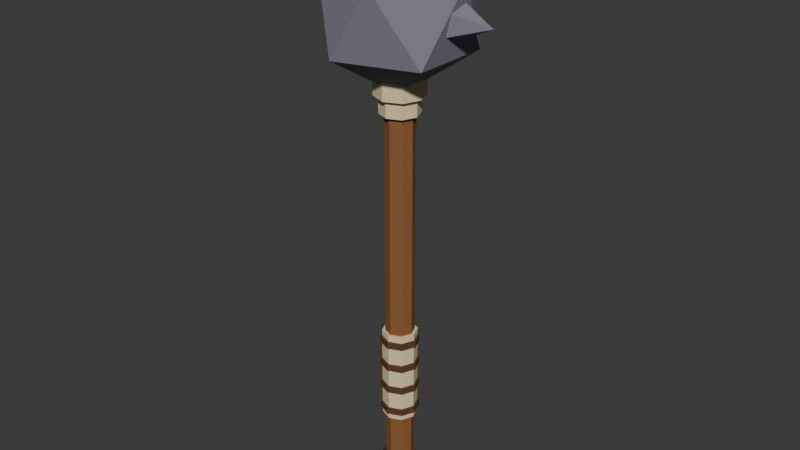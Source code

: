# Source: chuy_1.blend  (saved by Blender 5.3.31; exported with 4.5.12 LTS)
import bpy
from mathutils import Matrix  # noqa: F401  (used for matrix-valued properties, if any)

bpy.ops.wm.read_factory_settings(use_empty=True)
scene = bpy.context.scene
scene.name = 'Scene'

# ---- collections
col_col_chuy_1 = bpy.data.collections.new('COL_chuy_1'); scene.collection.children.link(col_col_chuy_1)

# ---- materials (node trees are filled in below, after node groups)
mat_mat_wood = bpy.data.materials.new('MAT_wood')
mat_mat_hemp = bpy.data.materials.new('MAT_hemp')
mat_mat_wood_d = bpy.data.materials.new('MAT_wood_d')
mat_mat_stone = bpy.data.materials.new('MAT_stone')

# ---- material node trees
mat_mat_wood.use_nodes = True; mat_mat_wood.node_tree.nodes.clear()
_N = mat_mat_wood.node_tree.nodes; _L = mat_mat_wood.node_tree.links
n0 = _N.new('ShaderNodeBsdfPrincipled'); n0.name = 'Principled BSDF'; n0.location = (-200, 100)
n0.inputs[0].default_value = (0.2542, 0.1022, 0.02956, 1.0)
n0.inputs[2].default_value = 0.85
n0.inputs[10].default_value = 0.005
n1 = _N.new('ShaderNodeOutputMaterial'); n1.name = 'Material Output'; n1.location = (200, 100)
_L.new(n0.outputs[0], n1.inputs[0])
n1.is_active_output = True
mat_mat_hemp.use_nodes = True; mat_mat_hemp.node_tree.nodes.clear()
_N = mat_mat_hemp.node_tree.nodes; _L = mat_mat_hemp.node_tree.links
n0 = _N.new('ShaderNodeBsdfPrincipled'); n0.name = 'Principled BSDF'; n0.location = (-200, 100)
n0.inputs[0].default_value = (0.7913, 0.6724, 0.3712, 1.0)
n0.inputs[2].default_value = 0.95
n0.inputs[10].default_value = 0.005
n1 = _N.new('ShaderNodeOutputMaterial'); n1.name = 'Material Output'; n1.location = (200, 100)
_L.new(n0.outputs[0], n1.inputs[0])
n1.is_active_output = True
mat_mat_wood_d.use_nodes = True; mat_mat_wood_d.node_tree.nodes.clear()
_N = mat_mat_wood_d.node_tree.nodes; _L = mat_mat_wood_d.node_tree.links
n0 = _N.new('ShaderNodeBsdfPrincipled'); n0.name = 'Principled BSDF'; n0.location = (-200, 100)
n0.inputs[0].default_value = (0.1022, 0.04231, 0.016, 1.0)
n0.inputs[2].default_value = 0.85
n0.inputs[10].default_value = 0.005
n1 = _N.new('ShaderNodeOutputMaterial'); n1.name = 'Material Output'; n1.location = (200, 100)
_L.new(n0.outputs[0], n1.inputs[0])
n1.is_active_output = True
mat_mat_stone.use_nodes = True; mat_mat_stone.node_tree.nodes.clear()
_N = mat_mat_stone.node_tree.nodes; _L = mat_mat_stone.node_tree.links
n0 = _N.new('ShaderNodeBsdfPrincipled'); n0.name = 'Principled BSDF'; n0.location = (-200, 100)
n0.inputs[0].default_value = (0.2051, 0.2051, 0.2542, 1.0)
n0.inputs[2].default_value = 0.9
n0.inputs[10].default_value = 0.005
n1 = _N.new('ShaderNodeOutputMaterial'); n1.name = 'Material Output'; n1.location = (200, 100)
_L.new(n0.outputs[0], n1.inputs[0])
n1.is_active_output = True

# ---- world
world_world = bpy.data.worlds.new('World'); scene.world = world_world
world_world.use_nodes = True; world_world.node_tree.nodes.clear()
_N = world_world.node_tree.nodes; _L = world_world.node_tree.links
n0 = _N.new('ShaderNodeOutputWorld'); n0.name = 'World Output'; n0.location = (200, 100)
n1 = _N.new('ShaderNodeBackground'); n1.name = 'Background'; n1.location = (-200, 100)
n1.inputs[0].default_value = (0.05088, 0.05088, 0.05088, 1.0)
_L.new(n1.outputs[0], n0.inputs[0])
n0.is_active_output = True
world_world.color = (0.05088, 0.05088, 0.05088)
world_world.sun_shadow_jitter_overblur = 0.0

# ---- meshes
me_sm_chuy_1_wood = bpy.data.meshes.new('SM_chuy_1_wood')
me_sm_chuy_1_wood.from_pydata([(0.0, 0.03, -0.22), (0.0, 0.03, 0.66), (0.02121, 0.02121, -0.22), (0.02121, 0.02121, 0.66), (0.03, 0.0, -0.22), (0.03, 0.0, 0.66), (0.02121, -0.02121, -0.22), (0.02121, -0.02121, 0.66), (0.0, -0.03, -0.22), (0.0, -0.03, 0.66), (-0.02121, -0.02121, -0.22), (-0.02121, -0.02121, 0.66), (-0.03, 0.0, -0.22), (-0.03, 0.0, 0.66), (-0.02121, 0.02121, -0.22), (-0.02121, 0.02121, 0.66)], [], [(0, 1, 3, 2), (2, 3, 5, 4), (4, 5, 7, 6), (6, 7, 9, 8), (8, 9, 11, 10), (10, 11, 13, 12), (3, 1, 15, 13, 11, 9, 7, 5), (12, 13, 15, 14), (14, 15, 1, 0), (0, 2, 4, 6, 8, 10, 12, 14)])
me_sm_chuy_1_wood.materials.append(mat_mat_wood)
me_sm_chuy_1_wood.update()
me_sm_chuy_1_hemp = bpy.data.meshes.new('SM_chuy_1_hemp')
me_sm_chuy_1_hemp.from_pydata([(0.0, 0.036, -0.1), (0.0, 0.036, 0.1), (0.02546, 0.02546, -0.1), (0.02546, 0.02546, 0.1), (0.036, 0.0, -0.1), (0.036, 0.0, 0.1), (0.02546, -0.02546, -0.1), (0.02546, -0.02546, 0.1), (0.0, -0.036, -0.1), (0.0, -0.036, 0.1), (-0.02546, -0.02546, -0.1), (-0.02546, -0.02546, 0.1), (-0.036, 0.0, -0.1), (-0.036, 0.0, 0.1), (-0.02546, 0.02546, -0.1), (-0.02546, 0.02546, 0.1), (0.0, 0.05, 0.6), (0.0, 0.05, 0.64), (0.03536, 0.03536, 0.6), (0.03536, 0.03536, 0.64), (0.05, 0.0, 0.6), (0.05, 0.0, 0.64), (0.03536, -0.03536, 0.6), (0.03536, -0.03536, 0.64), (0.0, -0.05, 0.6), (0.0, -0.05, 0.64), (-0.03536, -0.03536, 0.6), (-0.03536, -0.03536, 0.64), (-0.05, 0.0, 0.6), (-0.05, 0.0, 0.64), (-0.03536, 0.03536, 0.6), (-0.03536, 0.03536, 0.64), (0.0, 0.04, 0.565), (0.0, 0.04, 0.595), (0.02828, 0.02828, 0.565), (0.02828, 0.02828, 0.595), (0.04, 0.0, 0.565), (0.04, 0.0, 0.595), (0.02828, -0.02828, 0.565), (0.02828, -0.02828, 0.595), (0.0, -0.04, 0.565), (0.0, -0.04, 0.595), (-0.02828, -0.02828, 0.565), (-0.02828, -0.02828, 0.595), (-0.04, 0.0, 0.565), (-0.04, 0.0, 0.595), (-0.02828, 0.02828, 0.565), (-0.02828, 0.02828, 0.595)], [], [(0, 1, 3, 2), (2, 3, 5, 4), (4, 5, 7, 6), (6, 7, 9, 8), (8, 9, 11, 10), (10, 11, 13, 12), (3, 1, 15, 13, 11, 9, 7, 5), (12, 13, 15, 14), (14, 15, 1, 0), (0, 2, 4, 6, 8, 10, 12, 14), (16, 17, 19, 18), (18, 19, 21, 20), (20, 21, 23, 22), (22, 23, 25, 24), (24, 25, 27, 26), (26, 27, 29, 28), (19, 17, 31, 29, 27, 25, 23, 21), (28, 29, 31, 30), (30, 31, 17, 16), (16, 18, 20, 22, 24, 26, 28, 30), (32, 33, 35, 34), (34, 35, 37, 36), (36, 37, 39, 38), (38, 39, 41, 40), (40, 41, 43, 42), (42, 43, 45, 44), (35, 33, 47, 45, 43, 41, 39, 37), (44, 45, 47, 46), (46, 47, 33, 32), (32, 34, 36, 38, 40, 42, 44, 46)])
me_sm_chuy_1_hemp.materials.append(mat_mat_hemp)
me_sm_chuy_1_hemp.update()
me_sm_chuy_1_wood_d = bpy.data.meshes.new('SM_chuy_1_wood_d')
me_sm_chuy_1_wood_d.from_pydata([(0.0, 0.04, -0.087), (0.0, 0.04, -0.073), (0.02828, 0.02828, -0.087), (0.02828, 0.02828, -0.073), (0.04, 0.0, -0.087), (0.04, 0.0, -0.073), (0.02828, -0.02828, -0.087), (0.02828, -0.02828, -0.073), (0.0, -0.04, -0.087), (0.0, -0.04, -0.073), (-0.02828, -0.02828, -0.087), (-0.02828, -0.02828, -0.073), (-0.04, 0.0, -0.087), (-0.04, 0.0, -0.073), (-0.02828, 0.02828, -0.087), (-0.02828, 0.02828, -0.073), (0.0, 0.04, -0.03367), (0.0, 0.04, -0.01967), (0.02828, 0.02828, -0.03367), (0.02828, 0.02828, -0.01967), (0.04, 0.0, -0.03367), (0.04, 0.0, -0.01967), (0.02828, -0.02828, -0.03367), (0.02828, -0.02828, -0.01967), (0.0, -0.04, -0.03367), (0.0, -0.04, -0.01967), (-0.02828, -0.02828, -0.03367), (-0.02828, -0.02828, -0.01967), (-0.04, 0.0, -0.03367), (-0.04, 0.0, -0.01967), (-0.02828, 0.02828, -0.03367), (-0.02828, 0.02828, -0.01967), (0.0, 0.04, 0.01967), (0.0, 0.04, 0.03367), (0.02828, 0.02828, 0.01967), (0.02828, 0.02828, 0.03367), (0.04, 0.0, 0.01967), (0.04, 0.0, 0.03367), (0.02828, -0.02828, 0.01967), (0.02828, -0.02828, 0.03367), (0.0, -0.04, 0.01967), (0.0, -0.04, 0.03367), (-0.02828, -0.02828, 0.01967), (-0.02828, -0.02828, 0.03367), (-0.04, 0.0, 0.01967), (-0.04, 0.0, 0.03367), (-0.02828, 0.02828, 0.01967), (-0.02828, 0.02828, 0.03367), (0.0, 0.04, 0.073), (0.0, 0.04, 0.087), (0.02828, 0.02828, 0.073), (0.02828, 0.02828, 0.087), (0.04, 0.0, 0.073), (0.04, 0.0, 0.087), (0.02828, -0.02828, 0.073), (0.02828, -0.02828, 0.087), (0.0, -0.04, 0.073), (0.0, -0.04, 0.087), (-0.02828, -0.02828, 0.073), (-0.02828, -0.02828, 0.087), (-0.04, 0.0, 0.073), (-0.04, 0.0, 0.087), (-0.02828, 0.02828, 0.073), (-0.02828, 0.02828, 0.087), (0.0, 0.0, -0.185), (0.0, 0.03182, -0.1982), (0.0, 0.045, -0.23), (0.0, 0.03182, -0.2618), (0.0, 0.0, -0.275), (0.02488, 0.01984, -0.1982), (0.03518, 0.02806, -0.23), (0.02488, 0.01984, -0.2618), (0.03102, -0.007081, -0.1982), (0.04387, -0.01001, -0.23), (0.03102, -0.007081, -0.2618), (0.01381, -0.02867, -0.1982), (0.01952, -0.04054, -0.23), (0.01381, -0.02867, -0.2618), (-0.01381, -0.02867, -0.1982), (-0.01952, -0.04054, -0.23), (-0.01381, -0.02867, -0.2618), (-0.03102, -0.007081, -0.1982), (-0.04387, -0.01001, -0.23), (-0.03102, -0.007081, -0.2618), (-0.02488, 0.01984, -0.1982), (-0.03518, 0.02806, -0.23), (-0.02488, 0.01984, -0.2618)], [], [(0, 1, 3, 2), (2, 3, 5, 4), (4, 5, 7, 6), (6, 7, 9, 8), (8, 9, 11, 10), (10, 11, 13, 12), (3, 1, 15, 13, 11, 9, 7, 5), (12, 13, 15, 14), (14, 15, 1, 0), (0, 2, 4, 6, 8, 10, 12, 14), (16, 17, 19, 18), (18, 19, 21, 20), (20, 21, 23, 22), (22, 23, 25, 24), (24, 25, 27, 26), (26, 27, 29, 28), (19, 17, 31, 29, 27, 25, 23, 21), (28, 29, 31, 30), (30, 31, 17, 16), (16, 18, 20, 22, 24, 26, 28, 30), (32, 33, 35, 34), (34, 35, 37, 36), (36, 37, 39, 38), (38, 39, 41, 40), (40, 41, 43, 42), (42, 43, 45, 44), (35, 33, 47, 45, 43, 41, 39, 37), (44, 45, 47, 46), (46, 47, 33, 32), (32, 34, 36, 38, 40, 42, 44, 46), (48, 49, 51, 50), (50, 51, 53, 52), (52, 53, 55, 54), (54, 55, 57, 56), (56, 57, 59, 58), (58, 59, 61, 60), (51, 49, 63, 61, 59, 57, 55, 53), (60, 61, 63, 62), (62, 63, 49, 48), (48, 50, 52, 54, 56, 58, 60, 62), (68, 67, 71), (66, 65, 69, 70), (67, 66, 70, 71), (65, 64, 69), (68, 71, 74), (70, 69, 72, 73), (71, 70, 73, 74), (69, 64, 72), (68, 74, 77), (73, 72, 75, 76), (74, 73, 76, 77), (72, 64, 75), (68, 77, 80), (76, 75, 78, 79), (77, 76, 79, 80), (75, 64, 78), (68, 80, 83), (79, 78, 81, 82), (80, 79, 82, 83), (78, 64, 81), (81, 64, 84), (68, 83, 86), (82, 81, 84, 85), (83, 82, 85, 86), (86, 85, 66, 67), (84, 64, 65), (68, 86, 67), (85, 84, 65, 66)])
me_sm_chuy_1_wood_d.materials.append(mat_mat_wood_d)
me_sm_chuy_1_wood_d.update()
me_sm_chuy_1_stone = bpy.data.meshes.new('SM_chuy_1_stone')
me_sm_chuy_1_stone.from_pydata([(0.0, 0.0, 0.6), (0.1158, -0.08412, 0.6884), (-0.04422, -0.1361, 0.6884), (-0.1431, 0.0, 0.6884), (-0.04422, 0.1361, 0.6884), (0.1158, 0.08412, 0.6884), (0.04422, -0.1361, 0.8316), (-0.1158, -0.08412, 0.8316), (-0.1158, 0.08412, 0.8316), (0.04422, 0.1361, 0.8316), (0.1431, 0.0, 0.8316), (0.0, 0.0, 0.92), (0.0, 0.04, 0.864), (0.03804, 0.01236, 0.864), (0.02351, -0.03236, 0.864), (-0.02351, -0.03236, 0.864), (-0.03804, 0.01236, 0.864), (0.0, 0.0, 0.944), (0.12, 0.04, 0.76), (0.12, 0.01236, 0.722), (0.12, -0.03236, 0.7365), (0.12, -0.03236, 0.7835), (0.12, 0.01236, 0.798), (0.2, 0.0, 0.76), (-0.12, 0.04, 0.76), (-0.12, 0.01236, 0.798), (-0.12, -0.03236, 0.7835), (-0.12, -0.03236, 0.7365), (-0.12, 0.01236, 0.722), (-0.2, 0.0, 0.76), (0.08485, 0.04, 0.8335), (0.1118, 0.01236, 0.8066), (0.1015, -0.03236, 0.8169), (0.06823, -0.03236, 0.8502), (0.05795, 0.01236, 0.8604), (0.1414, 0.0, 0.8901), (-0.08485, 0.04, 0.8335), (-0.05795, 0.01236, 0.8604), (-0.06823, -0.03236, 0.8502), (-0.1015, -0.03236, 0.8169), (-0.1118, 0.01236, 0.8066), (-0.1414, 0.0, 0.8901), (-3.497e-09, 0.04, 0.656), (-0.03804, 0.01236, 0.656), (-0.02351, -0.03236, 0.656), (0.02351, -0.03236, 0.656), (0.03804, 0.01236, 0.656), (3.497e-09, 0.0, 0.576)], [], [(0, 1, 2), (1, 0, 5), (0, 2, 3), (0, 3, 4), (0, 4, 5), (1, 5, 10), (2, 1, 6), (3, 2, 7), (4, 3, 8), (5, 4, 9), (1, 10, 6), (2, 6, 7), (3, 7, 8), (4, 8, 9), (5, 9, 10), (6, 10, 11), (7, 6, 11), (8, 7, 11), (9, 8, 11), (10, 9, 11), (12, 17, 13), (13, 17, 14), (14, 17, 15), (12, 13, 14, 15, 16), (15, 17, 16), (16, 17, 12), (18, 23, 19), (19, 23, 20), (20, 23, 21), (18, 19, 20, 21, 22), (21, 23, 22), (22, 23, 18), (24, 29, 25), (25, 29, 26), (26, 29, 27), (24, 25, 26, 27, 28), (27, 29, 28), (28, 29, 24), (30, 35, 31), (31, 35, 32), (32, 35, 33), (30, 31, 32, 33, 34), (33, 35, 34), (34, 35, 30), (36, 41, 37), (37, 41, 38), (38, 41, 39), (36, 37, 38, 39, 40), (39, 41, 40), (40, 41, 36), (42, 47, 43), (43, 47, 44), (44, 47, 45), (42, 43, 44, 45, 46), (45, 47, 46), (46, 47, 42)])
me_sm_chuy_1_stone.materials.append(mat_mat_stone)
me_sm_chuy_1_stone.update()

# ---- objects
ob_sm_chuy_1 = bpy.data.objects.new('SM_chuy_1', None)
ob_sm_chuy_1_wood = bpy.data.objects.new('SM_chuy_1_wood', me_sm_chuy_1_wood)
ob_sm_chuy_1_hemp = bpy.data.objects.new('SM_chuy_1_hemp', me_sm_chuy_1_hemp)
ob_sm_chuy_1_wood_d = bpy.data.objects.new('SM_chuy_1_wood_d', me_sm_chuy_1_wood_d)
ob_sm_chuy_1_stone = bpy.data.objects.new('SM_chuy_1_stone', me_sm_chuy_1_stone)

# ---- transforms, parenting, visibility, modifiers, constraints
ob_sm_chuy_1.location = (0.0, 0.0, 0.0)
ob_sm_chuy_1.empty_display_type = 'ARROWS'
ob_sm_chuy_1.empty_display_size = 0.1
ob_sm_chuy_1_wood.parent = ob_sm_chuy_1
ob_sm_chuy_1_wood.location = (0.0, 0.0, 0.0)
ob_sm_chuy_1_hemp.parent = ob_sm_chuy_1
ob_sm_chuy_1_hemp.location = (0.0, 0.0, 0.0)
ob_sm_chuy_1_wood_d.parent = ob_sm_chuy_1
ob_sm_chuy_1_wood_d.location = (0.0, 0.0, 0.0)
ob_sm_chuy_1_stone.parent = ob_sm_chuy_1
ob_sm_chuy_1_stone.location = (0.0, 0.0, 0.0)

# ---- collection membership
col_col_chuy_1.objects.link(ob_sm_chuy_1)
col_col_chuy_1.objects.link(ob_sm_chuy_1_wood)
col_col_chuy_1.objects.link(ob_sm_chuy_1_hemp)
col_col_chuy_1.objects.link(ob_sm_chuy_1_wood_d)
col_col_chuy_1.objects.link(ob_sm_chuy_1_stone)

# ---- scene / render settings (as saved in the file)
scene.frame_start = 1; scene.frame_end = 250; scene.frame_set(1)
scene.render.engine = 'BLENDER_EEVEE_NEXT'
scene.render.bake_bias = 0.0
scene.render.bake_samples = 0
scene.render.compositor_device = 'GPU'
scene.eevee.use_volume_custom_range = False
scene.eevee.fast_gi_thickness_near = 0.1
scene.eevee.fast_gi_thickness_far = 0.0
scene.eevee.ray_tracing_options.screen_trace_thickness = 0.1
bpy.context.view_layer.update()

# ---- added for rendering (the .blend has no active camera and no usable light): camera, sun
cam_auto = bpy.data.cameras.new('AutoCamera')
cam_auto.lens = 50.0
cam_auto.sensor_width = 36.0
cam_auto.clip_end = 1000.0
ob_auto_camera = bpy.data.objects.new('AutoCamera', cam_auto)
scene.collection.objects.link(ob_auto_camera)
ob_auto_camera.location = (1.21344, -1.45613, 1.30525)
ob_auto_camera.rotation_euler = (1.09748, -7.21219e-08, 0.694738)
scene.camera = ob_auto_camera
light_auto_sun = bpy.data.lights.new('AutoSun', 'SUN')
light_auto_sun.energy = 3.0
light_auto_sun.angle = 0.0523599
ob_auto_sun = bpy.data.objects.new('AutoSun', light_auto_sun)
scene.collection.objects.link(ob_auto_sun)
ob_auto_sun.rotation_euler = (0.872665, 0.174533, 0.523599)
bpy.context.view_layer.update()
